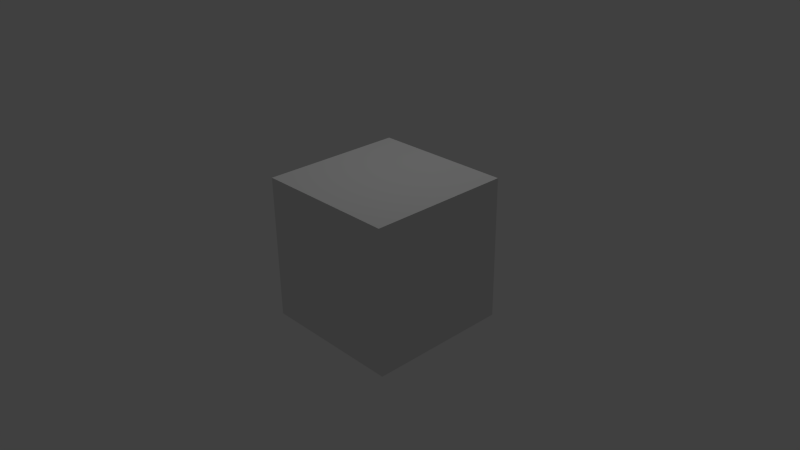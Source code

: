 # Source: simple_test.blend  (saved by Blender 2.62.0; exported with 4.5.12 LTS)
import bpy
from mathutils import Matrix  # noqa: F401  (used for matrix-valued properties, if any)

bpy.ops.wm.read_factory_settings(use_empty=True)
scene = bpy.context.scene
scene.name = 'Scene'

# ---- collections
col_collection_1 = bpy.data.collections.new('Collection 1'); scene.collection.children.link(col_collection_1)

# ---- world
world_world = bpy.data.worlds.new('World'); scene.world = world_world
world_world.color = (0.05088, 0.05088, 0.05088)
world_world.use_sun_shadow = False
world_world.sun_shadow_jitter_overblur = 0.0
world_world.cycles.sampling_method = 'MANUAL'
world_world.cycles.sample_map_resolution = 256

# ---- cameras
cam_camera = bpy.data.cameras.new('Camera')
cam_camera.clip_end = 100.0
cam_camera.lens = 35.0
cam_camera.sensor_width = 32.0
cam_camera.sensor_height = 18.0
cam_camera.ortho_scale = 7.314
cam_camera.dof.focus_distance = 0.0
cam_camera.dof.aperture_fstop = 128.0

# ---- lights
light_lamp = bpy.data.lights.new('Lamp', 'POINT')
light_lamp.transmission_factor = 0.0
light_lamp.cutoff_distance = 30.0
light_lamp.energy = 100.0
light_lamp.shadow_buffer_clip_start = 1.001
light_lamp.shadow_soft_size = 1.0
light_lamp.shadow_maximum_resolution = 0.006
light_lamp.use_absolute_resolution = True
light_lamp.cycles.use_multiple_importance_sampling = False

# ---- meshes
me_cube_001 = bpy.data.meshes.new('Cube.001')
me_cube_001.from_pydata([(1.0, 1.0, -1.0), (1.0, -1.0, -1.0), (-1.0, -1.0, -1.0), (-1.0, 1.0, -1.0), (1.0, 1.0, 1.0), (1.0, -1.0, 1.0), (-1.0, -1.0, 1.0), (-1.0, 1.0, 1.0)], [], [(0, 1, 2, 3), (4, 7, 6, 5), (0, 4, 5, 1), (1, 5, 6, 2), (2, 6, 7, 3), (4, 0, 3, 7)])
me_cube_001.use_remesh_preserve_volume = False
me_cube_001.use_remesh_preserve_attributes = False
me_cube_001.use_mirror_vertex_groups = False
me_cube_001.update()

# ---- objects
ob_cube = bpy.data.objects.new('Cube', me_cube_001)
ob_empty = bpy.data.objects.new('Empty', None)
ob_lamp = bpy.data.objects.new('Lamp', light_lamp)
ob_camera = bpy.data.objects.new('Camera', cam_camera)

# ---- transforms, parenting, visibility, modifiers, constraints
ob_cube.location = (0.0, 0.2132, 0.0)
ob_cube.lineart.crease_threshold = 0.0
ob_empty.location = (0.0, 0.0, 0.0)
ob_empty.empty_image_offset = (0.0, 0.0)
ob_empty.lineart.crease_threshold = 0.0
ob_lamp.location = (0.0, 1.005, 5.904)
ob_lamp.rotation_euler = (0.6503, 0.05522, 1.866)
ob_lamp.lock_rotations_4d = False
ob_lamp.empty_display_type = 'ARROWS'
ob_lamp.color = (0.0, 0.0, 0.0, 0.0)
ob_lamp.lineart.crease_threshold = 0.0
ob_camera.location = (7.481, -6.508, 5.344)
ob_camera.rotation_euler = (1.109, 0.01082, 0.8149)
ob_camera.lock_rotations_4d = False
ob_camera.empty_display_type = 'ARROWS'
ob_camera.color = (0.0, 0.0, 0.0, 0.0)
ob_camera.display_type = 'WIRE'
ob_camera.lineart.crease_threshold = 0.0

# ---- collection membership
col_collection_1.objects.link(ob_cube)
col_collection_1.objects.link(ob_empty)
col_collection_1.objects.link(ob_lamp)
col_collection_1.objects.link(ob_camera)

# ---- scene / render settings (as saved in the file)
scene.camera = ob_camera
scene.frame_start = 0; scene.frame_end = 70; scene.frame_set(0)
scene.render.engine = 'BLENDER_EEVEE_NEXT'
scene.render.image_settings.color_mode = 'RGB'
scene.render.image_settings.compression = 90
scene.render.resolution_percentage = 50
scene.render.dither_intensity = 0.0
scene.render.bake_margin = 2
scene.render.bake_bias = 0.0
scene.cycles.use_denoising = False
scene.cycles.samples = 10
scene.cycles.sampling_pattern = 'TABULATED_SOBOL'
scene.cycles.light_sampling_threshold = 0.0
scene.cycles.use_adaptive_sampling = False
scene.cycles.use_light_tree = False
scene.cycles.blur_glossy = 0.0
scene.cycles.volume_bounces = 1
scene.cycles.pixel_filter_type = 'GAUSSIAN'
scene.cycles.sample_clamp_indirect = 0.0
scene.view_settings.view_transform = 'Standard'
bpy.context.view_layer.update()

